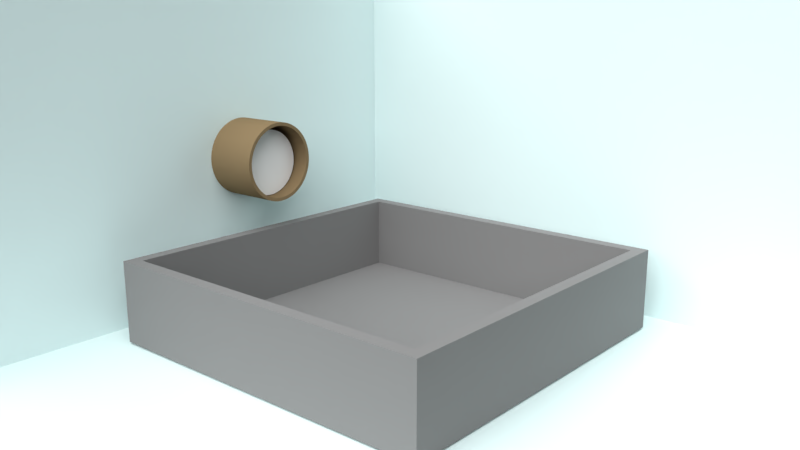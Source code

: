 # Source: Animation.blend  (saved by Blender 2.79.0; exported with 4.5.12 LTS)
import bpy
from mathutils import Matrix  # noqa: F401  (used for matrix-valued properties, if any)

bpy.ops.wm.read_factory_settings(use_empty=True)
scene = bpy.context.scene
scene.name = 'Scene'

# ---- collections
col_collection_1 = bpy.data.collections.new('Collection 1'); scene.collection.children.link(col_collection_1)

# ---- materials (node trees are filled in below, after node groups)
mat_material_002 = bpy.data.materials.new('Material.002')
mat_material_002.alpha_threshold = 0.0
mat_material_002.roughness = 0.5
mat_material_003 = bpy.data.materials.new('Material.003')
mat_material_003.alpha_threshold = 0.0
mat_material_003.roughness = 0.5
mat_material = bpy.data.materials.new('Material')
mat_material.alpha_threshold = 0.0
mat_material.diffuse_color = (0.196, 0.196, 0.196, 1.0)
mat_material.roughness = 0.5
mat_material.line_color = (0.0, 0.0, 0.0, 1.0)
mat_material_001 = bpy.data.materials.new('Material.001')
mat_material_001.alpha_threshold = 0.0
mat_material_001.roughness = 0.5

# ---- material node trees
mat_material_002.use_nodes = True; mat_material_002.node_tree.nodes.clear()
_N = mat_material_002.node_tree.nodes; _L = mat_material_002.node_tree.links
n0 = _N.new('ShaderNodeOutputMaterial'); n0.name = 'Material Output'; n0.location = (300, 300)
n1 = _N.new('ShaderNodeBsdfDiffuse'); n1.name = 'Diffuse BSDF'; n1.location = (10, 300)
n1.inputs[0].default_value = (0.6628, 0.8, 0.8, 1.0)
_L.new(n1.outputs[0], n0.inputs[0])
n0.is_active_output = True
mat_material_003.use_nodes = True; mat_material_003.node_tree.nodes.clear()
_N = mat_material_003.node_tree.nodes; _L = mat_material_003.node_tree.links
n0 = _N.new('ShaderNodeOutputMaterial'); n0.name = 'Material Output'; n0.location = (300, 300)
n1 = _N.new('ShaderNodeBsdfDiffuse'); n1.name = 'Diffuse BSDF'; n1.location = (10, 300)
n1.inputs[0].default_value = (0.2203, 0.1574, 0.08509, 1.0)
_L.new(n1.outputs[0], n0.inputs[0])
n0.is_active_output = True
mat_material_001.use_nodes = True; mat_material_001.node_tree.nodes.clear()
_N = mat_material_001.node_tree.nodes; _L = mat_material_001.node_tree.links
n0 = _N.new('ShaderNodeOutputMaterial'); n0.name = 'Material Output'; n0.location = (300, 300)
n1 = _N.new('ShaderNodeBsdfGlass'); n1.name = 'Glass BSDF'; n1.location = (10, 300)
n1.distribution = 'BECKMANN'
n1.inputs[0].default_value = (0.6283, 0.7308, 0.8, 1.0)
n1.inputs[2].default_value = 1.33
_L.new(n1.outputs[0], n0.inputs[0])
n0.is_active_output = True

# ---- world
world_world = bpy.data.worlds.new('World'); scene.world = world_world
world_world.color = (0.05088, 0.05088, 0.05088)
world_world.use_sun_shadow = False
world_world.sun_shadow_jitter_overblur = 0.0
world_world.cycles.sampling_method = 'MANUAL'

# ---- cameras
cam_camera = bpy.data.cameras.new('Camera')
cam_camera.clip_end = 100.0
cam_camera.lens = 35.0
cam_camera.sensor_width = 32.0
cam_camera.sensor_height = 18.0
cam_camera.ortho_scale = 7.314
cam_camera.dof.focus_distance = 0.0

# ---- lights
light_lamp = bpy.data.lights.new('Lamp', 'SUN')
light_lamp.transmission_factor = 0.0
light_lamp.cutoff_distance = 30.0
light_lamp.angle = 1.571
light_lamp.energy = 6.0
light_lamp.shadow_buffer_clip_start = 1.001
light_lamp.shadow_soft_size = 1.0
light_lamp.shadow_cascade_max_distance = 1000.0

# ---- meshes
me_plane_001 = bpy.data.meshes.new('Plane.001')
me_plane_001.from_pydata([(-1.0, -0.9366, -2.773e-09), (1.821, -0.9366, -2.773e-09), (-1.0, 1.0, 0.0), (1.821, 1.0, 0.0), (-1.0, -0.9366, -2.957), (1.821, -0.9366, -2.957), (-1.0, 1.0, -2.957)], [], [(0, 1, 3, 2), (1, 0, 4, 5), (0, 2, 6, 4)])
me_plane_001.materials.append(mat_material_002)
me_plane_001.use_remesh_preserve_volume = False
me_plane_001.use_remesh_preserve_attributes = False
me_plane_001.use_mirror_vertex_groups = False
me_plane_001.update()
me_cylinder_001 = bpy.data.meshes.new('Cylinder.001')
me_cylinder_001.from_pydata([(4.038e-08, 1.151, -0.4272), (4.038e-08, 1.151, 2.864), (0.102, 1.146, -0.4272), (0.102, 1.146, 2.864), (0.203, 1.131, -0.4272), (0.203, 1.131, 2.864), (0.3021, 1.106, -0.4272), (0.3021, 1.106, 2.864), (0.3982, 1.072, -0.4272), (0.3982, 1.072, 2.864), (0.4906, 1.028, -0.4272), (0.4906, 1.028, 2.864), (0.5782, 0.9759, -0.4272), (0.5782, 0.9759, 2.864), (0.6602, 0.915, -0.4272), (0.6602, 0.915, 2.864), (0.7359, 0.8465, -0.4272), (0.7359, 0.8465, 2.864), (0.8044, 0.7708, -0.4272), (0.8044, 0.7708, 2.864), (0.8653, 0.6888, -0.4272), (0.8653, 0.6888, 2.864), (0.9178, 0.6012, -0.4272), (0.9178, 0.6012, 2.864), (0.9614, 0.5088, -0.4272), (0.9614, 0.5088, 2.864), (0.9959, 0.4127, -0.4272), (0.9959, 0.4127, 2.864), (1.021, 0.3136, -0.4272), (1.021, 0.3136, 2.864), (1.036, 0.2126, -0.4272), (1.036, 0.2126, 2.864), (1.041, 0.1106, -0.4272), (1.041, 0.1106, 2.864), (1.036, 0.008591, -0.4272), (1.036, 0.008591, 2.864), (1.021, -0.09243, -0.4272), (1.021, -0.09243, 2.864), (0.9959, -0.1915, -0.4272), (0.9959, -0.1915, 2.864), (0.9614, -0.2877, -0.4272), (0.9614, -0.2877, 2.864), (0.9178, -0.38, -0.4272), (0.9178, -0.38, 2.864), (0.8653, -0.4676, -0.4272), (0.8653, -0.4676, 2.864), (0.8044, -0.5496, -0.4272), (0.8044, -0.5496, 2.864), (0.7359, -0.6253, -0.4272), (0.7359, -0.6253, 2.864), (0.6602, -0.6938, -0.4272), (0.6602, -0.6938, 2.864), (0.5782, -0.7547, -0.4272), (0.5782, -0.7547, 2.864), (0.4906, -0.8072, -0.4272), (0.4906, -0.8072, 2.864), (0.3982, -0.8509, -0.4272), (0.3982, -0.8509, 2.864), (0.3021, -0.8853, -0.4272), (0.3021, -0.8853, 2.864), (0.203, -0.9101, -0.4272), (0.203, -0.9101, 2.864), (0.102, -0.9251, -0.4272), (0.102, -0.9251, 2.864), (-7.949e-07, -0.9301, -0.4272), (-7.949e-07, -0.9301, 2.864), (-0.102, -0.9251, -0.4272), (-0.102, -0.9251, 2.864), (-0.203, -0.9101, -0.4272), (-0.203, -0.9101, 2.864), (-0.3021, -0.8853, -0.4272), (-0.3021, -0.8853, 2.864), (-0.3982, -0.8509, -0.4272), (-0.3982, -0.8509, 2.864), (-0.4906, -0.8072, -0.4272), (-0.4906, -0.8072, 2.864), (-0.5782, -0.7547, -0.4272), (-0.5782, -0.7547, 2.864), (-0.6602, -0.6938, -0.4272), (-0.6602, -0.6938, 2.864), (-0.7359, -0.6253, -0.4272), (-0.7359, -0.6253, 2.864), (-0.8044, -0.5496, -0.4272), (-0.8044, -0.5496, 2.864), (-0.8653, -0.4676, -0.4272), (-0.8653, -0.4676, 2.864), (-0.9178, -0.38, -0.4272), (-0.9178, -0.38, 2.864), (-0.9614, -0.2876, -0.4272), (-0.9614, -0.2876, 2.864), (-0.9959, -0.1915, -0.4272), (-0.9959, -0.1915, 2.864), (-1.021, -0.09243, -0.4272), (-1.021, -0.09243, 2.864), (-1.036, 0.008591, -0.4272), (-1.036, 0.008591, 2.864), (-1.041, 0.1106, -0.4272), (-1.041, 0.1106, 2.864), (-1.036, 0.2126, -0.4272), (-1.036, 0.2126, 2.864), (-1.021, 0.3136, -0.4272), (-1.021, 0.3136, 2.864), (-0.9959, 0.4127, -0.4272), (-0.9959, 0.4127, 2.864), (-0.9614, 0.5088, -0.4272), (-0.9614, 0.5088, 2.864), (-0.9178, 0.6012, -0.4272), (-0.9178, 0.6012, 2.864), (-0.8653, 0.6888, -0.4272), (-0.8653, 0.6888, 2.864), (-0.8044, 0.7708, -0.4272), (-0.8044, 0.7708, 2.864), (-0.7359, 0.8465, -0.4272), (-0.7359, 0.8465, 2.864), (-0.6602, 0.915, -0.4272), (-0.6602, 0.915, 2.864), (-0.5782, 0.9759, -0.4272), (-0.5782, 0.9759, 2.864), (-0.4906, 1.028, -0.4272), (-0.4906, 1.028, 2.864), (-0.3982, 1.072, -0.4272), (-0.3982, 1.072, 2.864), (-0.3021, 1.106, -0.4272), (-0.3021, 1.106, 2.864), (-0.203, 1.131, -0.4272), (-0.203, 1.131, 2.864), (-0.102, 1.146, -0.4272), (-0.102, 1.146, 2.864), (4.038e-08, 1.063, -0.4272), (4.038e-08, 1.063, 2.864), (0.09338, 1.059, -0.4272), (0.09338, 1.059, 2.864), (0.1859, 1.045, -0.4272), (0.1859, 1.045, 2.864), (0.2765, 1.022, -0.4272), (0.2765, 1.022, 2.864), (0.3646, 0.9907, -0.4272), (0.3646, 0.9907, 2.864), (0.4491, 0.9508, -0.4272), (0.4491, 0.9508, 2.864), (0.5293, 0.9027, -0.4272), (0.5293, 0.9027, 2.864), (0.6044, 0.847, -0.4272), (0.6044, 0.847, 2.864), (0.6736, 0.7842, -0.4272), (0.6736, 0.7842, 2.864), (0.7364, 0.715, -0.4272), (0.7364, 0.715, 2.864), (0.7921, 0.6399, -0.4272), (0.7921, 0.6399, 2.864), (0.8402, 0.5597, -0.4272), (0.8402, 0.5597, 2.864), (0.8801, 0.4752, -0.4272), (0.8801, 0.4752, 2.864), (0.9116, 0.3871, -0.4272), (0.9116, 0.3871, 2.864), (0.9344, 0.2965, -0.4272), (0.9344, 0.2965, 2.864), (0.9481, 0.204, -0.4272), (0.9481, 0.204, 2.864), (0.9527, 0.1106, -0.4272), (0.9527, 0.1106, 2.864), (0.9481, 0.01721, -0.4272), (0.9481, 0.01721, 2.864), (0.9344, -0.07526, -0.4272), (0.9344, -0.07526, 2.864), (0.9116, -0.166, -0.4272), (0.9116, -0.166, 2.864), (0.8801, -0.254, -0.4272), (0.8801, -0.254, 2.864), (0.8402, -0.3385, -0.4272), (0.8402, -0.3385, 2.864), (0.7921, -0.4187, -0.4272), (0.7921, -0.4187, 2.864), (0.7364, -0.4938, -0.4272), (0.7364, -0.4938, 2.864), (0.6736, -0.563, -0.4272), (0.6736, -0.563, 2.864), (0.6044, -0.6258, -0.4272), (0.6044, -0.6258, 2.864), (0.5293, -0.6815, -0.4272), (0.5293, -0.6815, 2.864), (0.4491, -0.7296, -0.4272), (0.4491, -0.7296, 2.864), (0.3646, -0.7696, -0.4272), (0.3646, -0.7696, 2.864), (0.2765, -0.801, -0.4272), (0.2765, -0.801, 2.864), (0.1859, -0.8238, -0.4272), (0.1859, -0.8238, 2.864), (0.09338, -0.8375, -0.4272), (0.09338, -0.8375, 2.864), (-7.949e-07, -0.8421, -0.4272), (-7.949e-07, -0.8421, 2.864), (-0.09338, -0.8375, -0.4272), (-0.09338, -0.8375, 2.864), (-0.1859, -0.8238, -0.4272), (-0.1859, -0.8238, 2.864), (-0.2765, -0.801, -0.4272), (-0.2765, -0.801, 2.864), (-0.3646, -0.7696, -0.4272), (-0.3646, -0.7696, 2.864), (-0.4491, -0.7296, -0.4272), (-0.4491, -0.7296, 2.864), (-0.5293, -0.6815, -0.4272), (-0.5293, -0.6815, 2.864), (-0.6044, -0.6258, -0.4272), (-0.6044, -0.6258, 2.864), (-0.6736, -0.563, -0.4272), (-0.6736, -0.563, 2.864), (-0.7364, -0.4938, -0.4272), (-0.7364, -0.4938, 2.864), (-0.7921, -0.4187, -0.4272), (-0.7921, -0.4187, 2.864), (-0.8402, -0.3385, -0.4272), (-0.8402, -0.3385, 2.864), (-0.8801, -0.254, -0.4272), (-0.8801, -0.254, 2.864), (-0.9116, -0.166, -0.4272), (-0.9116, -0.166, 2.864), (-0.9344, -0.07526, -0.4272), (-0.9344, -0.07526, 2.864), (-0.9481, 0.01721, -0.4272), (-0.9481, 0.01721, 2.864), (-0.9527, 0.1106, -0.4272), (-0.9527, 0.1106, 2.864), (-0.9481, 0.204, -0.4272), (-0.9481, 0.204, 2.864), (-0.9344, 0.2964, -0.4272), (-0.9344, 0.2964, 2.864), (-0.9116, 0.3871, -0.4272), (-0.9116, 0.3871, 2.864), (-0.8801, 0.4752, -0.4272), (-0.8801, 0.4752, 2.864), (-0.8402, 0.5597, -0.4272), (-0.8402, 0.5597, 2.864), (-0.7921, 0.6399, -0.4272), (-0.7921, 0.6399, 2.864), (-0.7364, 0.715, -0.4272), (-0.7364, 0.715, 2.864), (-0.6736, 0.7842, -0.4272), (-0.6736, 0.7842, 2.864), (-0.6044, 0.847, -0.4272), (-0.6044, 0.847, 2.864), (-0.5293, 0.9027, -0.4272), (-0.5293, 0.9027, 2.864), (-0.4491, 0.9508, -0.4272), (-0.4491, 0.9508, 2.864), (-0.3646, 0.9907, -0.4272), (-0.3646, 0.9907, 2.864), (-0.2765, 1.022, -0.4272), (-0.2765, 1.022, 2.864), (-0.1859, 1.045, -0.4272), (-0.1859, 1.045, 2.864), (-0.09338, 1.059, -0.4272), (-0.09338, 1.059, 2.864)], [], [(0, 1, 3, 2), (2, 3, 5, 4), (4, 5, 7, 6), (6, 7, 9, 8), (8, 9, 11, 10), (10, 11, 13, 12), (12, 13, 15, 14), (14, 15, 17, 16), (16, 17, 19, 18), (18, 19, 21, 20), (20, 21, 23, 22), (22, 23, 25, 24), (24, 25, 27, 26), (26, 27, 29, 28), (28, 29, 31, 30), (30, 31, 33, 32), (32, 33, 35, 34), (34, 35, 37, 36), (36, 37, 39, 38), (38, 39, 41, 40), (40, 41, 43, 42), (42, 43, 45, 44), (44, 45, 47, 46), (46, 47, 49, 48), (48, 49, 51, 50), (50, 51, 53, 52), (52, 53, 55, 54), (54, 55, 57, 56), (56, 57, 59, 58), (58, 59, 61, 60), (60, 61, 63, 62), (62, 63, 65, 64), (64, 65, 67, 66), (66, 67, 69, 68), (68, 69, 71, 70), (70, 71, 73, 72), (72, 73, 75, 74), (74, 75, 77, 76), (76, 77, 79, 78), (78, 79, 81, 80), (80, 81, 83, 82), (82, 83, 85, 84), (84, 85, 87, 86), (86, 87, 89, 88), (88, 89, 91, 90), (90, 91, 93, 92), (92, 93, 95, 94), (94, 95, 97, 96), (96, 97, 99, 98), (98, 99, 101, 100), (100, 101, 103, 102), (102, 103, 105, 104), (104, 105, 107, 106), (106, 107, 109, 108), (108, 109, 111, 110), (110, 111, 113, 112), (112, 113, 115, 114), (114, 115, 117, 116), (116, 117, 119, 118), (118, 119, 121, 120), (120, 121, 123, 122), (122, 123, 125, 124), (124, 125, 127, 126), (126, 127, 1, 0), (128, 130, 131, 129), (130, 132, 133, 131), (132, 134, 135, 133), (134, 136, 137, 135), (136, 138, 139, 137), (138, 140, 141, 139), (140, 142, 143, 141), (142, 144, 145, 143), (144, 146, 147, 145), (146, 148, 149, 147), (148, 150, 151, 149), (150, 152, 153, 151), (152, 154, 155, 153), (154, 156, 157, 155), (156, 158, 159, 157), (158, 160, 161, 159), (160, 162, 163, 161), (162, 164, 165, 163), (164, 166, 167, 165), (166, 168, 169, 167), (168, 170, 171, 169), (170, 172, 173, 171), (172, 174, 175, 173), (174, 176, 177, 175), (176, 178, 179, 177), (178, 180, 181, 179), (180, 182, 183, 181), (182, 184, 185, 183), (184, 186, 187, 185), (186, 188, 189, 187), (188, 190, 191, 189), (190, 192, 193, 191), (192, 194, 195, 193), (194, 196, 197, 195), (196, 198, 199, 197), (198, 200, 201, 199), (200, 202, 203, 201), (202, 204, 205, 203), (204, 206, 207, 205), (206, 208, 209, 207), (208, 210, 211, 209), (210, 212, 213, 211), (212, 214, 215, 213), (214, 216, 217, 215), (216, 218, 219, 217), (218, 220, 221, 219), (220, 222, 223, 221), (222, 224, 225, 223), (224, 226, 227, 225), (226, 228, 229, 227), (228, 230, 231, 229), (230, 232, 233, 231), (232, 234, 235, 233), (234, 236, 237, 235), (236, 238, 239, 237), (238, 240, 241, 239), (240, 242, 243, 241), (242, 244, 245, 243), (244, 246, 247, 245), (246, 248, 249, 247), (248, 250, 251, 249), (250, 252, 253, 251), (252, 254, 255, 253), (254, 128, 129, 255), (0, 2, 130, 128), (3, 1, 129, 131), (2, 4, 132, 130), (5, 3, 131, 133), (4, 6, 134, 132), (7, 5, 133, 135), (6, 8, 136, 134), (9, 7, 135, 137), (8, 10, 138, 136), (11, 9, 137, 139), (10, 12, 140, 138), (13, 11, 139, 141), (12, 14, 142, 140), (15, 13, 141, 143), (14, 16, 144, 142), (17, 15, 143, 145), (16, 18, 146, 144), (19, 17, 145, 147), (18, 20, 148, 146), (21, 19, 147, 149), (20, 22, 150, 148), (23, 21, 149, 151), (22, 24, 152, 150), (25, 23, 151, 153), (24, 26, 154, 152), (27, 25, 153, 155), (26, 28, 156, 154), (29, 27, 155, 157), (28, 30, 158, 156), (31, 29, 157, 159), (30, 32, 160, 158), (33, 31, 159, 161), (32, 34, 162, 160), (35, 33, 161, 163), (34, 36, 164, 162), (37, 35, 163, 165), (36, 38, 166, 164), (39, 37, 165, 167), (38, 40, 168, 166), (41, 39, 167, 169), (40, 42, 170, 168), (43, 41, 169, 171), (42, 44, 172, 170), (45, 43, 171, 173), (44, 46, 174, 172), (47, 45, 173, 175), (46, 48, 176, 174), (49, 47, 175, 177), (48, 50, 178, 176), (51, 49, 177, 179), (50, 52, 180, 178), (53, 51, 179, 181), (52, 54, 182, 180), (55, 53, 181, 183), (54, 56, 184, 182), (57, 55, 183, 185), (56, 58, 186, 184), (59, 57, 185, 187), (58, 60, 188, 186), (61, 59, 187, 189), (60, 62, 190, 188), (63, 61, 189, 191), (62, 64, 192, 190), (65, 63, 191, 193), (64, 66, 194, 192), (67, 65, 193, 195), (66, 68, 196, 194), (69, 67, 195, 197), (68, 70, 198, 196), (71, 69, 197, 199), (70, 72, 200, 198), (73, 71, 199, 201), (72, 74, 202, 200), (75, 73, 201, 203), (74, 76, 204, 202), (77, 75, 203, 205), (76, 78, 206, 204), (79, 77, 205, 207), (78, 80, 208, 206), (81, 79, 207, 209), (80, 82, 210, 208), (83, 81, 209, 211), (82, 84, 212, 210), (85, 83, 211, 213), (84, 86, 214, 212), (87, 85, 213, 215), (86, 88, 216, 214), (89, 87, 215, 217), (88, 90, 218, 216), (91, 89, 217, 219), (90, 92, 220, 218), (93, 91, 219, 221), (92, 94, 222, 220), (95, 93, 221, 223), (94, 96, 224, 222), (97, 95, 223, 225), (96, 98, 226, 224), (99, 97, 225, 227), (98, 100, 228, 226), (101, 99, 227, 229), (100, 102, 230, 228), (103, 101, 229, 231), (102, 104, 232, 230), (105, 103, 231, 233), (104, 106, 234, 232), (107, 105, 233, 235), (106, 108, 236, 234), (109, 107, 235, 237), (108, 110, 238, 236), (111, 109, 237, 239), (110, 112, 240, 238), (113, 111, 239, 241), (112, 114, 242, 240), (115, 113, 241, 243), (114, 116, 244, 242), (117, 115, 243, 245), (116, 118, 246, 244), (119, 117, 245, 247), (118, 120, 248, 246), (121, 119, 247, 249), (120, 122, 250, 248), (123, 121, 249, 251), (122, 124, 252, 250), (125, 123, 251, 253), (124, 126, 254, 252), (127, 125, 253, 255), (126, 0, 128, 254), (1, 127, 255, 129)])
_k = {(0, 2): 1.0, (1, 3): 1.0, (2, 4): 1.0, (3, 5): 1.0, (4, 6): 1.0, (5, 7): 1.0, (6, 8): 1.0, (7, 9): 1.0, (8, 10): 1.0, (9, 11): 1.0, (10, 12): 1.0, (11, 13): 1.0, (12, 14): 1.0, (13, 15): 1.0, (14, 16): 1.0, (15, 17): 1.0, (16, 18): 1.0, (17, 19): 1.0, (18, 20): 1.0, (19, 21): 1.0, (20, 22): 1.0, (21, 23): 1.0, (22, 24): 1.0, (23, 25): 1.0, (24, 26): 1.0, (25, 27): 1.0, (26, 28): 1.0, (27, 29): 1.0, (28, 30): 1.0, (29, 31): 1.0, (30, 32): 1.0, (31, 33): 1.0, (32, 34): 1.0, (33, 35): 1.0, (34, 36): 1.0, (35, 37): 1.0, (36, 38): 1.0, (37, 39): 1.0, (38, 40): 1.0, (39, 41): 1.0, (40, 42): 1.0, (41, 43): 1.0, (42, 44): 1.0, (43, 45): 1.0, (44, 46): 1.0, (45, 47): 1.0, (46, 48): 1.0, (47, 49): 1.0, (48, 50): 1.0, (49, 51): 1.0, (50, 52): 1.0, (51, 53): 1.0, (52, 54): 1.0, (53, 55): 1.0, (54, 56): 1.0, (55, 57): 1.0, (56, 58): 1.0, (57, 59): 1.0, (58, 60): 1.0, (59, 61): 1.0, (60, 62): 1.0, (61, 63): 1.0, (62, 64): 1.0, (63, 65): 1.0, (64, 66): 1.0, (65, 67): 1.0, (66, 68): 1.0, (67, 69): 1.0, (68, 70): 1.0, (69, 71): 1.0, (70, 72): 1.0, (71, 73): 1.0, (72, 74): 1.0, (73, 75): 1.0, (74, 76): 1.0, (75, 77): 1.0, (76, 78): 1.0, (77, 79): 1.0, (78, 80): 1.0, (79, 81): 1.0, (80, 82): 1.0, (81, 83): 1.0, (82, 84): 1.0, (83, 85): 1.0, (84, 86): 1.0, (85, 87): 1.0, (86, 88): 1.0, (87, 89): 1.0, (88, 90): 1.0, (89, 91): 1.0, (90, 92): 1.0, (91, 93): 1.0, (92, 94): 1.0, (93, 95): 1.0, (94, 96): 1.0, (95, 97): 1.0, (96, 98): 1.0, (97, 99): 1.0, (98, 100): 1.0, (99, 101): 1.0, (100, 102): 1.0, (101, 103): 1.0, (102, 104): 1.0, (103, 105): 1.0, (104, 106): 1.0, (105, 107): 1.0, (106, 108): 1.0, (107, 109): 1.0, (108, 110): 1.0, (109, 111): 1.0, (110, 112): 1.0, (111, 113): 1.0, (112, 114): 1.0, (113, 115): 1.0, (114, 116): 1.0, (115, 117): 1.0, (116, 118): 1.0, (117, 119): 1.0, (118, 120): 1.0, (119, 121): 1.0, (120, 122): 1.0, (121, 123): 1.0, (122, 124): 1.0, (123, 125): 1.0, (124, 126): 1.0, (125, 127): 1.0, (0, 126): 1.0, (1, 127): 1.0, (128, 130): 1.0, (129, 131): 1.0, (130, 132): 1.0, (131, 133): 1.0, (132, 134): 1.0, (133, 135): 1.0, (134, 136): 1.0, (135, 137): 1.0, (136, 138): 1.0, (137, 139): 1.0, (138, 140): 1.0, (139, 141): 1.0, (140, 142): 1.0, (141, 143): 1.0, (142, 144): 1.0, (143, 145): 1.0, (144, 146): 1.0, (145, 147): 1.0, (146, 148): 1.0, (147, 149): 1.0, (148, 150): 1.0, (149, 151): 1.0, (150, 152): 1.0, (151, 153): 1.0, (152, 154): 1.0, (153, 155): 1.0, (154, 156): 1.0, (155, 157): 1.0, (156, 158): 1.0, (157, 159): 1.0, (158, 160): 1.0, (159, 161): 1.0, (160, 162): 1.0, (161, 163): 1.0, (162, 164): 1.0, (163, 165): 1.0, (164, 166): 1.0, (165, 167): 1.0, (166, 168): 1.0, (167, 169): 1.0, (168, 170): 1.0, (169, 171): 1.0, (170, 172): 1.0, (171, 173): 1.0, (172, 174): 1.0, (173, 175): 1.0, (174, 176): 1.0, (175, 177): 1.0, (176, 178): 1.0, (177, 179): 1.0, (178, 180): 1.0, (179, 181): 1.0, (180, 182): 1.0, (181, 183): 1.0, (182, 184): 1.0, (183, 185): 1.0, (184, 186): 1.0, (185, 187): 1.0, (186, 188): 1.0, (187, 189): 1.0, (188, 190): 1.0, (189, 191): 1.0, (190, 192): 1.0, (191, 193): 1.0, (192, 194): 1.0, (193, 195): 1.0, (194, 196): 1.0, (195, 197): 1.0, (196, 198): 1.0, (197, 199): 1.0, (198, 200): 1.0, (199, 201): 1.0, (200, 202): 1.0, (201, 203): 1.0, (202, 204): 1.0, (203, 205): 1.0, (204, 206): 1.0, (205, 207): 1.0, (206, 208): 1.0, (207, 209): 1.0, (208, 210): 1.0, (209, 211): 1.0, (210, 212): 1.0, (211, 213): 1.0, (212, 214): 1.0, (213, 215): 1.0, (214, 216): 1.0, (215, 217): 1.0, (216, 218): 1.0, (217, 219): 1.0, (218, 220): 1.0, (219, 221): 1.0, (220, 222): 1.0, (221, 223): 1.0, (222, 224): 1.0, (223, 225): 1.0, (224, 226): 1.0, (225, 227): 1.0, (226, 228): 1.0, (227, 229): 1.0, (228, 230): 1.0, (229, 231): 1.0, (230, 232): 1.0, (231, 233): 1.0, (232, 234): 1.0, (233, 235): 1.0, (234, 236): 1.0, (235, 237): 1.0, (236, 238): 1.0, (237, 239): 1.0, (238, 240): 1.0, (239, 241): 1.0, (240, 242): 1.0, (241, 243): 1.0, (242, 244): 1.0, (243, 245): 1.0, (244, 246): 1.0, (245, 247): 1.0, (246, 248): 1.0, (247, 249): 1.0, (248, 250): 1.0, (249, 251): 1.0, (250, 252): 1.0, (251, 253): 1.0, (252, 254): 1.0, (253, 255): 1.0, (128, 254): 1.0, (129, 255): 1.0}
me_cylinder_001.attributes.new('crease_edge', 'FLOAT', 'EDGE').data.foreach_set('value', [_k.get((min(e.vertices), max(e.vertices)), 0.0) for e in me_cylinder_001.edges])
_uv = me_cylinder_001.uv_layers.new(name='UVMap')
_uv.uv.foreach_set('vector', [0.0, 0.0, 1.0, 0.0, 1.0, 1.0, 0.0, 1.0, 0.0, 0.0, 1.0, 0.0, 1.0, 1.0, 0.0, 1.0, 0.0, 0.0, 1.0, 0.0, 1.0, 1.0, 0.0, 1.0, 0.0, 0.0, 1.0, 0.0, 1.0, 1.0, 0.0, 1.0, 0.0, 0.0, 1.0, 0.0, 1.0, 1.0, 0.0, 1.0, 0.0, 0.0, 1.0, 0.0, 1.0, 1.0, 0.0, 1.0, 0.0, 0.0, 1.0, 0.0, 1.0, 1.0, 0.0, 1.0, 0.0, 0.0, 1.0, 0.0, 1.0, 1.0, 0.0, 1.0, 0.0, 0.0, 1.0, 0.0, 1.0, 1.0, 0.0, 1.0, 0.0, 0.0, 1.0, 0.0, 1.0, 1.0, 0.0, 1.0, 0.0, 0.0, 1.0, 0.0, 1.0, 1.0, 0.0, 1.0, 0.0, 0.0, 1.0, 0.0, 1.0, 1.0, 0.0, 1.0, 0.0, 0.0, 1.0, 0.0, 1.0, 1.0, 0.0, 1.0, 0.0, 0.0, 1.0, 0.0, 1.0, 1.0, 0.0, 1.0, 0.0, 0.0, 1.0, 0.0, 1.0, 1.0, 0.0, 1.0, 0.0, 0.0, 1.0, 0.0, 1.0, 1.0, 0.0, 1.0, 0.0, 0.0, 1.0, 0.0, 1.0, 1.0, 0.0, 1.0, 0.0, 0.0, 1.0, 0.0, 1.0, 1.0, 0.0, 1.0, 0.0, 0.0, 1.0, 0.0, 1.0, 1.0, 0.0, 1.0, 0.0, 0.0, 1.0, 0.0, 1.0, 1.0, 0.0, 1.0, 0.0, 0.0, 1.0, 0.0, 1.0, 1.0, 0.0, 1.0, 0.0, 0.0, 1.0, 0.0, 1.0, 1.0, 0.0, 1.0, 0.0, 0.0, 1.0, 0.0, 1.0, 1.0, 0.0, 1.0, 0.0, 0.0, 1.0, 0.0, 1.0, 1.0, 0.0, 1.0, 0.0, 0.0, 1.0, 0.0, 1.0, 1.0, 0.0, 1.0, 0.0, 0.0, 1.0, 0.0, 1.0, 1.0, 0.0, 1.0, 0.0, 0.0, 1.0, 0.0, 1.0, 1.0, 0.0, 1.0, 0.0, 0.0, 1.0, 0.0, 1.0, 1.0, 0.0, 1.0, 0.0, 0.0, 1.0, 0.0, 1.0, 1.0, 0.0, 1.0, 0.0, 0.0, 1.0, 0.0, 1.0, 1.0, 0.0, 1.0, 0.0, 0.0, 1.0, 0.0, 1.0, 1.0, 0.0, 1.0, 0.0, 0.0, 1.0, 0.0, 1.0, 1.0, 0.0, 1.0, 0.0, 0.0, 1.0, 0.0, 1.0, 1.0, 0.0, 1.0, 0.0, 0.0, 1.0, 0.0, 1.0, 1.0, 0.0, 1.0, 0.0, 0.0, 1.0, 0.0, 1.0, 1.0, 0.0, 1.0, 0.0, 0.0, 1.0, 0.0, 1.0, 1.0, 0.0, 1.0, 0.0, 0.0, 1.0, 0.0, 1.0, 1.0, 0.0, 1.0, 0.0, 0.0, 1.0, 0.0, 1.0, 1.0, 0.0, 1.0, 0.0, 0.0, 1.0, 0.0, 1.0, 1.0, 0.0, 1.0, 0.0, 0.0, 1.0, 0.0, 1.0, 1.0, 0.0, 1.0, 0.0, 0.0, 1.0, 0.0, 1.0, 1.0, 0.0, 1.0, 0.0, 0.0, 1.0, 0.0, 1.0, 1.0, 0.0, 1.0, 0.0, 0.0, 1.0, 0.0, 1.0, 1.0, 0.0, 1.0, 0.0, 0.0, 1.0, 0.0, 1.0, 1.0, 0.0, 1.0, 0.0, 0.0, 1.0, 0.0, 1.0, 1.0, 0.0, 1.0, 0.0, 0.0, 1.0, 0.0, 1.0, 1.0, 0.0, 1.0, 0.0, 0.0, 1.0, 0.0, 1.0, 1.0, 0.0, 1.0, 0.0, 0.0, 1.0, 0.0, 1.0, 1.0, 0.0, 1.0, 0.0, 0.0, 1.0, 0.0, 1.0, 1.0, 0.0, 1.0, 0.0, 0.0, 1.0, 0.0, 1.0, 1.0, 0.0, 1.0, 0.0, 0.0, 1.0, 0.0, 1.0, 1.0, 0.0, 1.0, 0.0, 0.0, 1.0, 0.0, 1.0, 1.0, 0.0, 1.0, 0.0, 0.0, 1.0, 0.0, 1.0, 1.0, 0.0, 1.0, 0.0, 0.0, 1.0, 0.0, 1.0, 1.0, 0.0, 1.0, 0.0, 0.0, 1.0, 0.0, 1.0, 1.0, 0.0, 1.0, 0.0, 0.0, 1.0, 0.0, 1.0, 1.0, 0.0, 1.0, 0.0, 0.0, 1.0, 0.0, 1.0, 1.0, 0.0, 1.0, 0.0, 0.0, 1.0, 0.0, 1.0, 1.0, 0.0, 1.0, 0.0, 0.0, 1.0, 0.0, 1.0, 1.0, 0.0, 1.0, 0.0, 0.0, 1.0, 0.0, 1.0, 1.0, 0.0, 1.0, 0.0, 0.0, 1.0, 0.0, 1.0, 1.0, 0.0, 1.0, 0.0, 0.0, 1.0, 0.0, 1.0, 1.0, 0.0, 1.0, 0.0, 0.0, 1.0, 0.0, 1.0, 1.0, 0.0, 1.0, 0.0, 0.0, 1.0, 0.0, 1.0, 1.0, 0.0, 1.0, 0.0, 0.0, 1.0, 0.0, 1.0, 1.0, 0.0, 1.0, 0.0, 0.0, 1.0, 0.0, 1.0, 1.0, 0.0, 1.0, 0.0, 0.0, 1.0, 0.0, 1.0, 1.0, 0.0, 1.0, 0.0, 0.0, 1.0, 0.0, 1.0, 1.0, 0.0, 1.0, 0.0, 0.0, 1.0, 0.0, 1.0, 1.0, 0.0, 1.0, 0.0, 0.0, 1.0, 0.0, 1.0, 1.0, 0.0, 1.0, 0.0, 0.0, 1.0, 0.0, 1.0, 1.0, 0.0, 1.0, 0.0, 0.0, 1.0, 0.0, 1.0, 1.0, 0.0, 1.0, 0.0, 0.0, 1.0, 0.0, 1.0, 1.0, 0.0, 1.0, 0.0, 0.0, 1.0, 0.0, 1.0, 1.0, 0.0, 1.0, 0.0, 0.0, 1.0, 0.0, 1.0, 1.0, 0.0, 1.0, 0.0, 0.0, 1.0, 0.0, 1.0, 1.0, 0.0, 1.0, 0.0, 0.0, 1.0, 0.0, 1.0, 1.0, 0.0, 1.0, 0.0, 0.0, 1.0, 0.0, 1.0, 1.0, 0.0, 1.0, 0.0, 0.0, 1.0, 0.0, 1.0, 1.0, 0.0, 1.0, 0.0, 0.0, 1.0, 0.0, 1.0, 1.0, 0.0, 1.0, 0.0, 0.0, 1.0, 0.0, 1.0, 1.0, 0.0, 1.0, 0.0, 0.0, 1.0, 0.0, 1.0, 1.0, 0.0, 1.0, 0.0, 0.0, 1.0, 0.0, 1.0, 1.0, 0.0, 1.0, 0.0, 0.0, 1.0, 0.0, 1.0, 1.0, 0.0, 1.0, 0.0, 0.0, 1.0, 0.0, 1.0, 1.0, 0.0, 1.0, 0.0, 0.0, 1.0, 0.0, 1.0, 1.0, 0.0, 1.0, 0.0, 0.0, 1.0, 0.0, 1.0, 1.0, 0.0, 1.0, 0.0, 0.0, 1.0, 0.0, 1.0, 1.0, 0.0, 1.0, 0.0, 0.0, 1.0, 0.0, 1.0, 1.0, 0.0, 1.0, 0.0, 0.0, 1.0, 0.0, 1.0, 1.0, 0.0, 1.0, 0.0, 0.0, 1.0, 0.0, 1.0, 1.0, 0.0, 1.0, 0.0, 0.0, 1.0, 0.0, 1.0, 1.0, 0.0, 1.0, 0.0, 0.0, 1.0, 0.0, 1.0, 1.0, 0.0, 1.0, 0.0, 0.0, 1.0, 0.0, 1.0, 1.0, 0.0, 1.0, 0.0, 0.0, 1.0, 0.0, 1.0, 1.0, 0.0, 1.0, 0.0, 0.0, 1.0, 0.0, 1.0, 1.0, 0.0, 1.0, 0.0, 0.0, 1.0, 0.0, 1.0, 1.0, 0.0, 1.0, 0.0, 0.0, 1.0, 0.0, 1.0, 1.0, 0.0, 1.0, 0.0, 0.0, 1.0, 0.0, 1.0, 1.0, 0.0, 1.0, 0.0, 0.0, 1.0, 0.0, 1.0, 1.0, 0.0, 1.0, 0.0, 0.0, 1.0, 0.0, 1.0, 1.0, 0.0, 1.0, 0.0, 0.0, 1.0, 0.0, 1.0, 1.0, 0.0, 1.0, 0.0, 0.0, 1.0, 0.0, 1.0, 1.0, 0.0, 1.0, 0.0, 0.0, 1.0, 0.0, 1.0, 1.0, 0.0, 1.0, 0.0, 0.0, 1.0, 0.0, 1.0, 1.0, 0.0, 1.0, 0.0, 0.0, 1.0, 0.0, 1.0, 1.0, 0.0, 1.0, 0.0, 0.0, 1.0, 0.0, 1.0, 1.0, 0.0, 1.0, 0.0, 0.0, 1.0, 0.0, 1.0, 1.0, 0.0, 1.0, 0.0, 0.0, 1.0, 0.0, 1.0, 1.0, 0.0, 1.0, 0.0, 0.0, 1.0, 0.0, 1.0, 1.0, 0.0, 1.0, 0.0, 0.0, 1.0, 0.0, 1.0, 1.0, 0.0, 1.0, 0.0, 0.0, 1.0, 0.0, 1.0, 1.0, 0.0, 1.0, 0.0, 0.0, 1.0, 0.0, 1.0, 1.0, 0.0, 1.0, 0.0, 0.0, 1.0, 0.0, 1.0, 1.0, 0.0, 1.0, 0.0, 0.0, 1.0, 0.0, 1.0, 1.0, 0.0, 1.0, 0.0, 0.0, 1.0, 0.0, 1.0, 1.0, 0.0, 1.0, 0.0, 0.0, 1.0, 0.0, 1.0, 1.0, 0.0, 1.0, 0.0, 0.0, 1.0, 0.0, 1.0, 1.0, 0.0, 1.0, 0.0, 0.0, 1.0, 0.0, 1.0, 1.0, 0.0, 1.0, 0.0, 0.0, 1.0, 0.0, 1.0, 1.0, 0.0, 1.0, 0.0, 0.0, 1.0, 0.0, 1.0, 1.0, 0.0, 1.0, 0.0, 0.0, 1.0, 0.0, 1.0, 1.0, 0.0, 1.0, 0.0, 0.0, 1.0, 0.0, 1.0, 1.0, 0.0, 1.0, 0.0, 0.0, 1.0, 0.0, 1.0, 1.0, 0.0, 1.0, 0.0, 0.0, 1.0, 0.0, 1.0, 1.0, 0.0, 1.0, 0.0, 0.0, 1.0, 0.0, 1.0, 1.0, 0.0, 1.0, 0.0, 0.0, 1.0, 0.0, 1.0, 1.0, 0.0, 1.0, 0.0, 0.0, 1.0, 0.0, 1.0, 1.0, 0.0, 1.0, 0.0, 0.0, 1.0, 0.0, 1.0, 1.0, 0.0, 1.0, 0.0, 0.0, 1.0, 0.0, 1.0, 1.0, 0.0, 1.0, 0.0, 0.0, 1.0, 0.0, 1.0, 1.0, 0.0, 1.0, 0.0, 0.0, 1.0, 0.0, 1.0, 1.0, 0.0, 1.0, 0.0, 0.0, 1.0, 0.0, 1.0, 1.0, 0.0, 1.0, 0.0, 0.0, 1.0, 0.0, 1.0, 1.0, 0.0, 1.0, 0.0, 0.0, 1.0, 0.0, 1.0, 1.0, 0.0, 1.0, 0.0, 0.0, 1.0, 0.0, 1.0, 1.0, 0.0, 1.0, 0.0, 0.0, 1.0, 0.0, 1.0, 1.0, 0.0, 1.0, 0.0, 0.0, 1.0, 0.0, 1.0, 1.0, 0.0, 1.0, 0.0, 0.0, 1.0, 0.0, 1.0, 1.0, 0.0, 1.0, 0.0, 0.0, 1.0, 0.0, 1.0, 1.0, 0.0, 1.0, 0.0, 0.0, 1.0, 0.0, 1.0, 1.0, 0.0, 1.0, 0.0, 0.0, 1.0, 0.0, 1.0, 1.0, 0.0, 1.0, 0.0, 0.0, 1.0, 0.0, 1.0, 1.0, 0.0, 1.0, 0.0, 0.0, 1.0, 0.0, 1.0, 1.0, 0.0, 1.0, 0.0, 0.0, 1.0, 0.0, 1.0, 1.0, 0.0, 1.0, 0.0, 0.0, 1.0, 0.0, 1.0, 1.0, 0.0, 1.0, 0.0, 0.0, 1.0, 0.0, 1.0, 1.0, 0.0, 1.0, 0.0, 0.0, 1.0, 0.0, 1.0, 1.0, 0.0, 1.0, 0.0, 0.0, 1.0, 0.0, 1.0, 1.0, 0.0, 1.0, 0.0, 0.0, 1.0, 0.0, 1.0, 1.0, 0.0, 1.0, 0.0, 0.0, 1.0, 0.0, 1.0, 1.0, 0.0, 1.0, 0.0, 0.0, 1.0, 0.0, 1.0, 1.0, 0.0, 1.0, 0.0, 0.0, 1.0, 0.0, 1.0, 1.0, 0.0, 1.0, 0.0, 0.0, 1.0, 0.0, 1.0, 1.0, 0.0, 1.0, 0.0, 0.0, 1.0, 0.0, 1.0, 1.0, 0.0, 1.0, 0.0, 0.0, 1.0, 0.0, 1.0, 1.0, 0.0, 1.0, 0.0, 0.0, 1.0, 0.0, 1.0, 1.0, 0.0, 1.0, 0.0, 0.0, 1.0, 0.0, 1.0, 1.0, 0.0, 1.0, 0.0, 0.0, 1.0, 0.0, 1.0, 1.0, 0.0, 1.0, 0.0, 0.0, 1.0, 0.0, 1.0, 1.0, 0.0, 1.0, 0.0, 0.0, 1.0, 0.0, 1.0, 1.0, 0.0, 1.0, 0.0, 0.0, 1.0, 0.0, 1.0, 1.0, 0.0, 1.0, 0.0, 0.0, 1.0, 0.0, 1.0, 1.0, 0.0, 1.0, 0.0, 0.0, 1.0, 0.0, 1.0, 1.0, 0.0, 1.0, 0.0, 0.0, 1.0, 0.0, 1.0, 1.0, 0.0, 1.0, 0.0, 0.0, 1.0, 0.0, 1.0, 1.0, 0.0, 1.0, 0.0, 0.0, 1.0, 0.0, 1.0, 1.0, 0.0, 1.0, 0.0, 0.0, 1.0, 0.0, 1.0, 1.0, 0.0, 1.0, 0.0, 0.0, 1.0, 0.0, 1.0, 1.0, 0.0, 1.0, 0.0, 0.0, 1.0, 0.0, 1.0, 1.0, 0.0, 1.0, 0.0, 0.0, 1.0, 0.0, 1.0, 1.0, 0.0, 1.0, 0.0, 0.0, 1.0, 0.0, 1.0, 1.0, 0.0, 1.0, 0.0, 0.0, 1.0, 0.0, 1.0, 1.0, 0.0, 1.0, 0.0, 0.0, 1.0, 0.0, 1.0, 1.0, 0.0, 1.0, 0.0, 0.0, 1.0, 0.0, 1.0, 1.0, 0.0, 1.0, 0.0, 0.0, 1.0, 0.0, 1.0, 1.0, 0.0, 1.0, 0.0, 0.0, 1.0, 0.0, 1.0, 1.0, 0.0, 1.0, 0.0, 0.0, 1.0, 0.0, 1.0, 1.0, 0.0, 1.0, 0.0, 0.0, 1.0, 0.0, 1.0, 1.0, 0.0, 1.0, 0.0, 0.0, 1.0, 0.0, 1.0, 1.0, 0.0, 1.0, 0.0, 0.0, 1.0, 0.0, 1.0, 1.0, 0.0, 1.0, 0.0, 0.0, 1.0, 0.0, 1.0, 1.0, 0.0, 1.0, 0.0, 0.0, 1.0, 0.0, 1.0, 1.0, 0.0, 1.0, 0.0, 0.0, 1.0, 0.0, 1.0, 1.0, 0.0, 1.0, 0.0, 0.0, 1.0, 0.0, 1.0, 1.0, 0.0, 1.0, 0.0, 0.0, 1.0, 0.0, 1.0, 1.0, 0.0, 1.0, 0.0, 0.0, 1.0, 0.0, 1.0, 1.0, 0.0, 1.0, 0.0, 0.0, 1.0, 0.0, 1.0, 1.0, 0.0, 1.0, 0.0, 0.0, 1.0, 0.0, 1.0, 1.0, 0.0, 1.0, 0.0, 0.0, 1.0, 0.0, 1.0, 1.0, 0.0, 1.0, 0.0, 0.0, 1.0, 0.0, 1.0, 1.0, 0.0, 1.0, 0.0, 0.0, 1.0, 0.0, 1.0, 1.0, 0.0, 1.0, 0.0, 0.0, 1.0, 0.0, 1.0, 1.0, 0.0, 1.0, 0.0, 0.0, 1.0, 0.0, 1.0, 1.0, 0.0, 1.0, 0.0, 0.0, 1.0, 0.0, 1.0, 1.0, 0.0, 1.0, 0.0, 0.0, 1.0, 0.0, 1.0, 1.0, 0.0, 1.0, 0.0, 0.0, 1.0, 0.0, 1.0, 1.0, 0.0, 1.0, 0.0, 0.0, 1.0, 0.0, 1.0, 1.0, 0.0, 1.0, 0.0, 0.0, 1.0, 0.0, 1.0, 1.0, 0.0, 1.0, 0.0, 0.0, 1.0, 0.0, 1.0, 1.0, 0.0, 1.0, 0.0, 0.0, 1.0, 0.0, 1.0, 1.0, 0.0, 1.0, 0.0, 0.0, 1.0, 0.0, 1.0, 1.0, 0.0, 1.0, 0.0, 0.0, 1.0, 0.0, 1.0, 1.0, 0.0, 1.0, 0.0, 0.0, 1.0, 0.0, 1.0, 1.0, 0.0, 1.0, 0.0, 0.0, 1.0, 0.0, 1.0, 1.0, 0.0, 1.0, 0.0, 0.0, 1.0, 0.0, 1.0, 1.0, 0.0, 1.0, 0.0, 0.0, 1.0, 0.0, 1.0, 1.0, 0.0, 1.0, 0.0, 0.0, 1.0, 0.0, 1.0, 1.0, 0.0, 1.0, 0.0, 0.0, 1.0, 0.0, 1.0, 1.0, 0.0, 1.0, 0.0, 0.0, 1.0, 0.0, 1.0, 1.0, 0.0, 1.0, 0.0, 0.0, 1.0, 0.0, 1.0, 1.0, 0.0, 1.0, 0.0, 0.0, 1.0, 0.0, 1.0, 1.0, 0.0, 1.0, 0.0, 0.0, 1.0, 0.0, 1.0, 1.0, 0.0, 1.0, 0.0, 0.0, 1.0, 0.0, 1.0, 1.0, 0.0, 1.0, 0.0, 0.0, 1.0, 0.0, 1.0, 1.0, 0.0, 1.0, 0.0, 0.0, 1.0, 0.0, 1.0, 1.0, 0.0, 1.0, 0.0, 0.0, 1.0, 0.0, 1.0, 1.0, 0.0, 1.0, 0.0, 0.0, 1.0, 0.0, 1.0, 1.0, 0.0, 1.0, 0.0, 0.0, 1.0, 0.0, 1.0, 1.0, 0.0, 1.0, 0.0, 0.0, 1.0, 0.0, 1.0, 1.0, 0.0, 1.0, 0.0, 0.0, 1.0, 0.0, 1.0, 1.0, 0.0, 1.0, 0.0, 0.0, 1.0, 0.0, 1.0, 1.0, 0.0, 1.0, 0.0, 0.0, 1.0, 0.0, 1.0, 1.0, 0.0, 1.0, 0.0, 0.0, 1.0, 0.0, 1.0, 1.0, 0.0, 1.0, 0.0, 0.0, 1.0, 0.0, 1.0, 1.0, 0.0, 1.0, 0.0, 0.0, 1.0, 0.0, 1.0, 1.0, 0.0, 1.0, 0.0, 0.0, 1.0, 0.0, 1.0, 1.0, 0.0, 1.0, 0.0, 0.0, 1.0, 0.0, 1.0, 1.0, 0.0, 1.0, 0.0, 0.0, 1.0, 0.0, 1.0, 1.0, 0.0, 1.0, 0.0, 0.0, 1.0, 0.0, 1.0, 1.0, 0.0, 1.0, 0.0, 0.0, 1.0, 0.0, 1.0, 1.0, 0.0, 1.0, 0.0, 0.0, 1.0, 0.0, 1.0, 1.0, 0.0, 1.0, 0.0, 0.0, 1.0, 0.0, 1.0, 1.0, 0.0, 1.0, 0.0, 0.0, 1.0, 0.0, 1.0, 1.0, 0.0, 1.0, 0.0, 0.0, 1.0, 0.0, 1.0, 1.0, 0.0, 1.0, 0.0, 0.0, 1.0, 0.0, 1.0, 1.0, 0.0, 1.0, 0.0, 0.0, 1.0, 0.0, 1.0, 1.0, 0.0, 1.0, 0.0, 0.0, 1.0, 0.0, 1.0, 1.0, 0.0, 1.0, 0.0, 0.0, 1.0, 0.0, 1.0, 1.0, 0.0, 1.0, 0.0, 0.0, 1.0, 0.0, 1.0, 1.0, 0.0, 1.0, 0.0, 0.0, 1.0, 0.0, 1.0, 1.0, 0.0, 1.0, 0.0, 0.0, 1.0, 0.0, 1.0, 1.0, 0.0, 1.0, 0.0, 0.0, 1.0, 0.0, 1.0, 1.0, 0.0, 1.0, 0.0, 0.0, 1.0, 0.0, 1.0, 1.0, 0.0, 1.0, 0.0, 0.0, 1.0, 0.0, 1.0, 1.0, 0.0, 1.0, 0.0, 0.0, 1.0, 0.0, 1.0, 1.0, 0.0, 1.0, 0.0, 0.0, 1.0, 0.0, 1.0, 1.0, 0.0, 1.0, 0.0, 0.0, 1.0, 0.0, 1.0, 1.0, 0.0, 1.0, 0.0, 0.0, 1.0, 0.0, 1.0, 1.0, 0.0, 1.0, 0.0, 0.0, 1.0, 0.0, 1.0, 1.0, 0.0, 1.0, 0.0, 0.0, 1.0, 0.0, 1.0, 1.0, 0.0, 1.0, 0.0, 0.0, 1.0, 0.0, 1.0, 1.0, 0.0, 1.0, 0.0, 0.0, 1.0, 0.0, 1.0, 1.0, 0.0, 1.0, 0.0, 0.0, 1.0, 0.0, 1.0, 1.0, 0.0, 1.0, 0.0, 0.0, 1.0, 0.0, 1.0, 1.0, 0.0, 1.0, 0.0, 0.0, 1.0, 0.0, 1.0, 1.0, 0.0, 1.0])
me_cylinder_001.materials.append(mat_material_003)
me_cylinder_001.use_remesh_preserve_volume = False
me_cylinder_001.use_remesh_preserve_attributes = False
me_cylinder_001.use_mirror_vertex_groups = False
me_cylinder_001.update()
me_circle = bpy.data.meshes.new('Circle')
me_circle.from_pydata([(0.0, 1.0, 0.0), (-0.09802, 0.9952, 0.0), (-0.1951, 0.9808, 0.0), (-0.2903, 0.9569, 0.0), (-0.3827, 0.9239, 0.0), (-0.4714, 0.8819, 0.0), (-0.5556, 0.8315, 0.0), (-0.6344, 0.773, 0.0), (-0.7071, 0.7071, 0.0), (-0.773, 0.6344, 0.0), (-0.8315, 0.5556, 0.0), (-0.8819, 0.4714, 0.0), (-0.9239, 0.3827, 0.0), (-0.9569, 0.2903, 0.0), (-0.9808, 0.1951, 0.0), (-0.9952, 0.09802, 0.0), (-1.0, -1.629e-07, 0.0), (-0.9952, -0.09802, 0.0), (-0.9808, -0.1951, 0.0), (-0.9569, -0.2903, 0.0), (-0.9239, -0.3827, 0.0), (-0.8819, -0.4714, 0.0), (-0.8315, -0.5556, 0.0), (-0.773, -0.6344, 0.0), (-0.7071, -0.7071, 0.0), (-0.6344, -0.773, 0.0), (-0.5556, -0.8315, 0.0), (-0.4714, -0.8819, 0.0), (-0.3827, -0.9239, 0.0), (-0.2903, -0.9569, 0.0), (-0.1951, -0.9808, 0.0), (-0.09802, -0.9952, 0.0), (8.027e-07, -1.0, 0.0), (0.09802, -0.9952, 0.0), (0.1951, -0.9808, 0.0), (0.2903, -0.9569, 0.0), (0.3827, -0.9239, 0.0), (0.4714, -0.8819, 0.0), (0.5556, -0.8315, 0.0), (0.6344, -0.773, 0.0), (0.7071, -0.7071, 0.0), (0.773, -0.6344, 0.0), (0.8315, -0.5556, 0.0), (0.8819, -0.4714, 0.0), (0.9239, -0.3827, 0.0), (0.9569, -0.2903, 0.0), (0.9808, -0.1951, 0.0), (0.9952, -0.09802, 0.0), (1.0, -4.649e-07, 0.0), (0.9952, 0.09802, 0.0), (0.9808, 0.1951, 0.0), (0.9569, 0.2903, 0.0), (0.9239, 0.3827, 0.0), (0.8819, 0.4714, 0.0), (0.8315, 0.5556, 0.0), (0.773, 0.6344, 0.0), (0.7071, 0.7071, 0.0), (0.6344, 0.773, 0.0), (0.5556, 0.8315, 0.0), (0.4714, 0.8819, 0.0), (0.3827, 0.9239, 0.0), (0.2903, 0.9569, 0.0), (0.1951, 0.9808, 0.0), (0.09802, 0.9952, 0.0)], [], [(1, 2, 3, 4, 5, 6, 7, 8, 9, 10, 11, 12, 13, 14, 15, 16, 17, 18, 19, 20, 21, 22, 23, 24, 25, 26, 27, 28, 29, 30, 31, 32, 33, 34, 35, 36, 37, 38, 39, 40, 41, 42, 43, 44, 45, 46, 47, 48, 49, 50, 51, 52, 53, 54, 55, 56, 57, 58, 59, 60, 61, 62, 63, 0)])
me_circle.use_remesh_preserve_volume = False
me_circle.use_remesh_preserve_attributes = False
me_circle.use_mirror_vertex_groups = False
me_circle.update()
me_cube = bpy.data.meshes.new('Cube')
me_cube.from_pydata([(1.0, 1.0, -0.8105), (1.0, -1.0, -0.8105), (-1.0, -1.0, -0.8105), (-1.0, 1.0, -0.8105), (1.0, 1.0, 0.8159), (1.0, -1.0, 0.8159), (-1.0, -1.0, 0.8159), (-1.0, 1.0, 0.8159), (0.9423, 0.9423, -0.7636), (0.9423, -0.9423, -0.7636), (-0.9423, -0.9423, -0.7636), (-0.9423, 0.9423, -0.7636), (0.9293, 0.9293, 0.8159), (0.9293, -0.9293, 0.8159), (-0.9293, -0.9293, 0.8159), (-0.9293, 0.9293, 0.8159)], [], [(0, 1, 2, 3), (0, 4, 5, 1), (1, 5, 6, 2), (2, 6, 7, 3), (4, 0, 3, 7), (8, 11, 10, 9), (8, 9, 13, 12), (9, 10, 14, 13), (10, 11, 15, 14), (12, 15, 11, 8), (5, 4, 12, 13), (4, 7, 15, 12), (6, 5, 13, 14), (7, 6, 14, 15)])
me_cube.materials.append(mat_material)
me_cube.use_remesh_preserve_volume = False
me_cube.use_remesh_preserve_attributes = False
me_cube.use_mirror_vertex_groups = False
me_cube.update()
me_cube_001 = bpy.data.meshes.new('Cube.001')
me_cube_001.from_pydata([(-1.0, -1.0, -1.0), (-1.0, -1.0, 1.0), (-1.0, 1.0, -1.0), (-1.0, 1.0, 1.0), (1.0, -1.0, -1.0), (1.0, -1.0, 1.0), (1.0, 1.0, -1.0), (1.0, 1.0, 1.0)], [], [(0, 1, 3, 2), (2, 3, 7, 6), (6, 7, 5, 4), (4, 5, 1, 0), (2, 6, 4, 0), (7, 3, 1, 5)])
me_cube_001.polygons.foreach_set('use_smooth', [True] * 6)
me_cube_001.materials.append(mat_material_001)
me_cube_001.use_remesh_preserve_volume = False
me_cube_001.use_remesh_preserve_attributes = False
me_cube_001.use_mirror_vertex_groups = False
me_cube_001.update()

# ---- objects
ob_plane = bpy.data.objects.new('Plane', me_plane_001)
ob_cylinder = bpy.data.objects.new('Cylinder', me_cylinder_001)
ob_circle = bpy.data.objects.new('Circle', me_circle)
ob_cube = bpy.data.objects.new('Cube', me_cube)
ob_cube_001 = bpy.data.objects.new('Cube.001', me_cube_001)
ob_lamp = bpy.data.objects.new('Lamp', light_lamp)
ob_camera = bpy.data.objects.new('Camera', cam_camera)

# ---- transforms, parenting, visibility, modifiers, constraints
ob_plane.location = (0.0, -4.381, 3.238)
ob_plane.rotation_euler = (1.571, -0.0, 0.0)
ob_plane.scale = (4.365, 4.365, 4.365)
ob_plane.lineart.crease_threshold = 0.0
ob_cylinder.location = (0.0, -3.483, 2.188)
ob_cylinder.rotation_euler = (1.571, -0.0, 0.0)
ob_cylinder.scale = (0.8091, 0.8091, 0.8091)
ob_cylinder.lineart.crease_threshold = 0.0
_m = ob_cylinder.modifiers.new('Subsurf', 'SUBSURF')
_m.uv_smooth = 'PRESERVE_CORNERS'
_m.quality = 2
_m.levels = 2
_m.show_only_control_edges = False
ob_circle.location = (0.0, -3.483, 2.226)
ob_circle.rotation_euler = (1.571, -0.0, 0.0)
ob_circle.scale = (0.7053, 0.7053, 0.7053)
ob_circle.lineart.crease_threshold = 0.0
_m = ob_circle.modifiers.new('Fluid', 'FLUID')
_m.fluid_type = 'FLOW'
ob_cube.location = (0.0, 0.0, 0.0)
ob_cube.scale = (3.596, 3.596, 1.0)
ob_cube.lock_rotations_4d = False
ob_cube.empty_display_type = 'ARROWS'
ob_cube.lineart.crease_threshold = 0.0
_m = ob_cube.modifiers.new('Fluid', 'FLUID')
_m.fluid_type = 'EFFECTOR'
ob_cube_001.location = (0.0, 0.0, 1.507)
ob_cube_001.scale = (3.651, 3.651, 2.739)
ob_cube_001.display_type = 'SOLID'
ob_cube_001.lineart.crease_threshold = 0.0
_m = ob_cube_001.modifiers.new('Fluid', 'FLUID')
_m.fluid_type = 'DOMAIN'
_m = ob_cube_001.modifiers.new('Subsurf', 'SUBSURF')
_m.uv_smooth = 'PRESERVE_CORNERS'
_m.quality = 2
_m.show_only_control_edges = False
ob_lamp.location = (16.33, 9.433, 17.76)
ob_lamp.rotation_euler = (0.6503, 0.05522, 1.681)
ob_lamp.lock_rotations_4d = False
ob_lamp.empty_display_type = 'ARROWS'
ob_lamp.color = (0.0, 0.0, 0.0, 0.0)
ob_lamp.lineart.crease_threshold = 0.0
ob_camera.location = (12.24, 10.69, 5.55)
ob_camera.rotation_euler = (1.322, -0.0002609, 2.279)
ob_camera.lock_rotations_4d = False
ob_camera.empty_display_type = 'ARROWS'
ob_camera.color = (0.0, 0.0, 0.0, 0.0)
ob_camera.display_type = 'WIRE'
ob_camera.lineart.crease_threshold = 0.0

# ---- collection membership
col_collection_1.objects.link(ob_plane)
col_collection_1.objects.link(ob_cylinder)
col_collection_1.objects.link(ob_circle)
col_collection_1.objects.link(ob_cube)
col_collection_1.objects.link(ob_cube_001)
col_collection_1.objects.link(ob_lamp)
col_collection_1.objects.link(ob_camera)

# ---- scene / render settings (as saved in the file)
scene.camera = ob_camera
scene.frame_start = 1; scene.frame_end = 250; scene.frame_set(21)
scene.render.engine = 'CYCLES'
scene.render.image_settings.file_format = 'FFMPEG'
scene.render.resolution_percentage = 75
scene.render.fps = 30
scene.render.dither_intensity = 0.0
scene.cycles.use_denoising = False
scene.cycles.samples = 70
scene.cycles.sampling_pattern = 'TABULATED_SOBOL'
scene.cycles.use_adaptive_sampling = False
scene.cycles.use_light_tree = False
scene.cycles.blur_glossy = 0.0
scene.cycles.sample_clamp_direct = 1.0
scene.cycles.sample_clamp_indirect = 1.0
scene.view_settings.view_transform = 'Standard'
bpy.context.view_layer.update()
